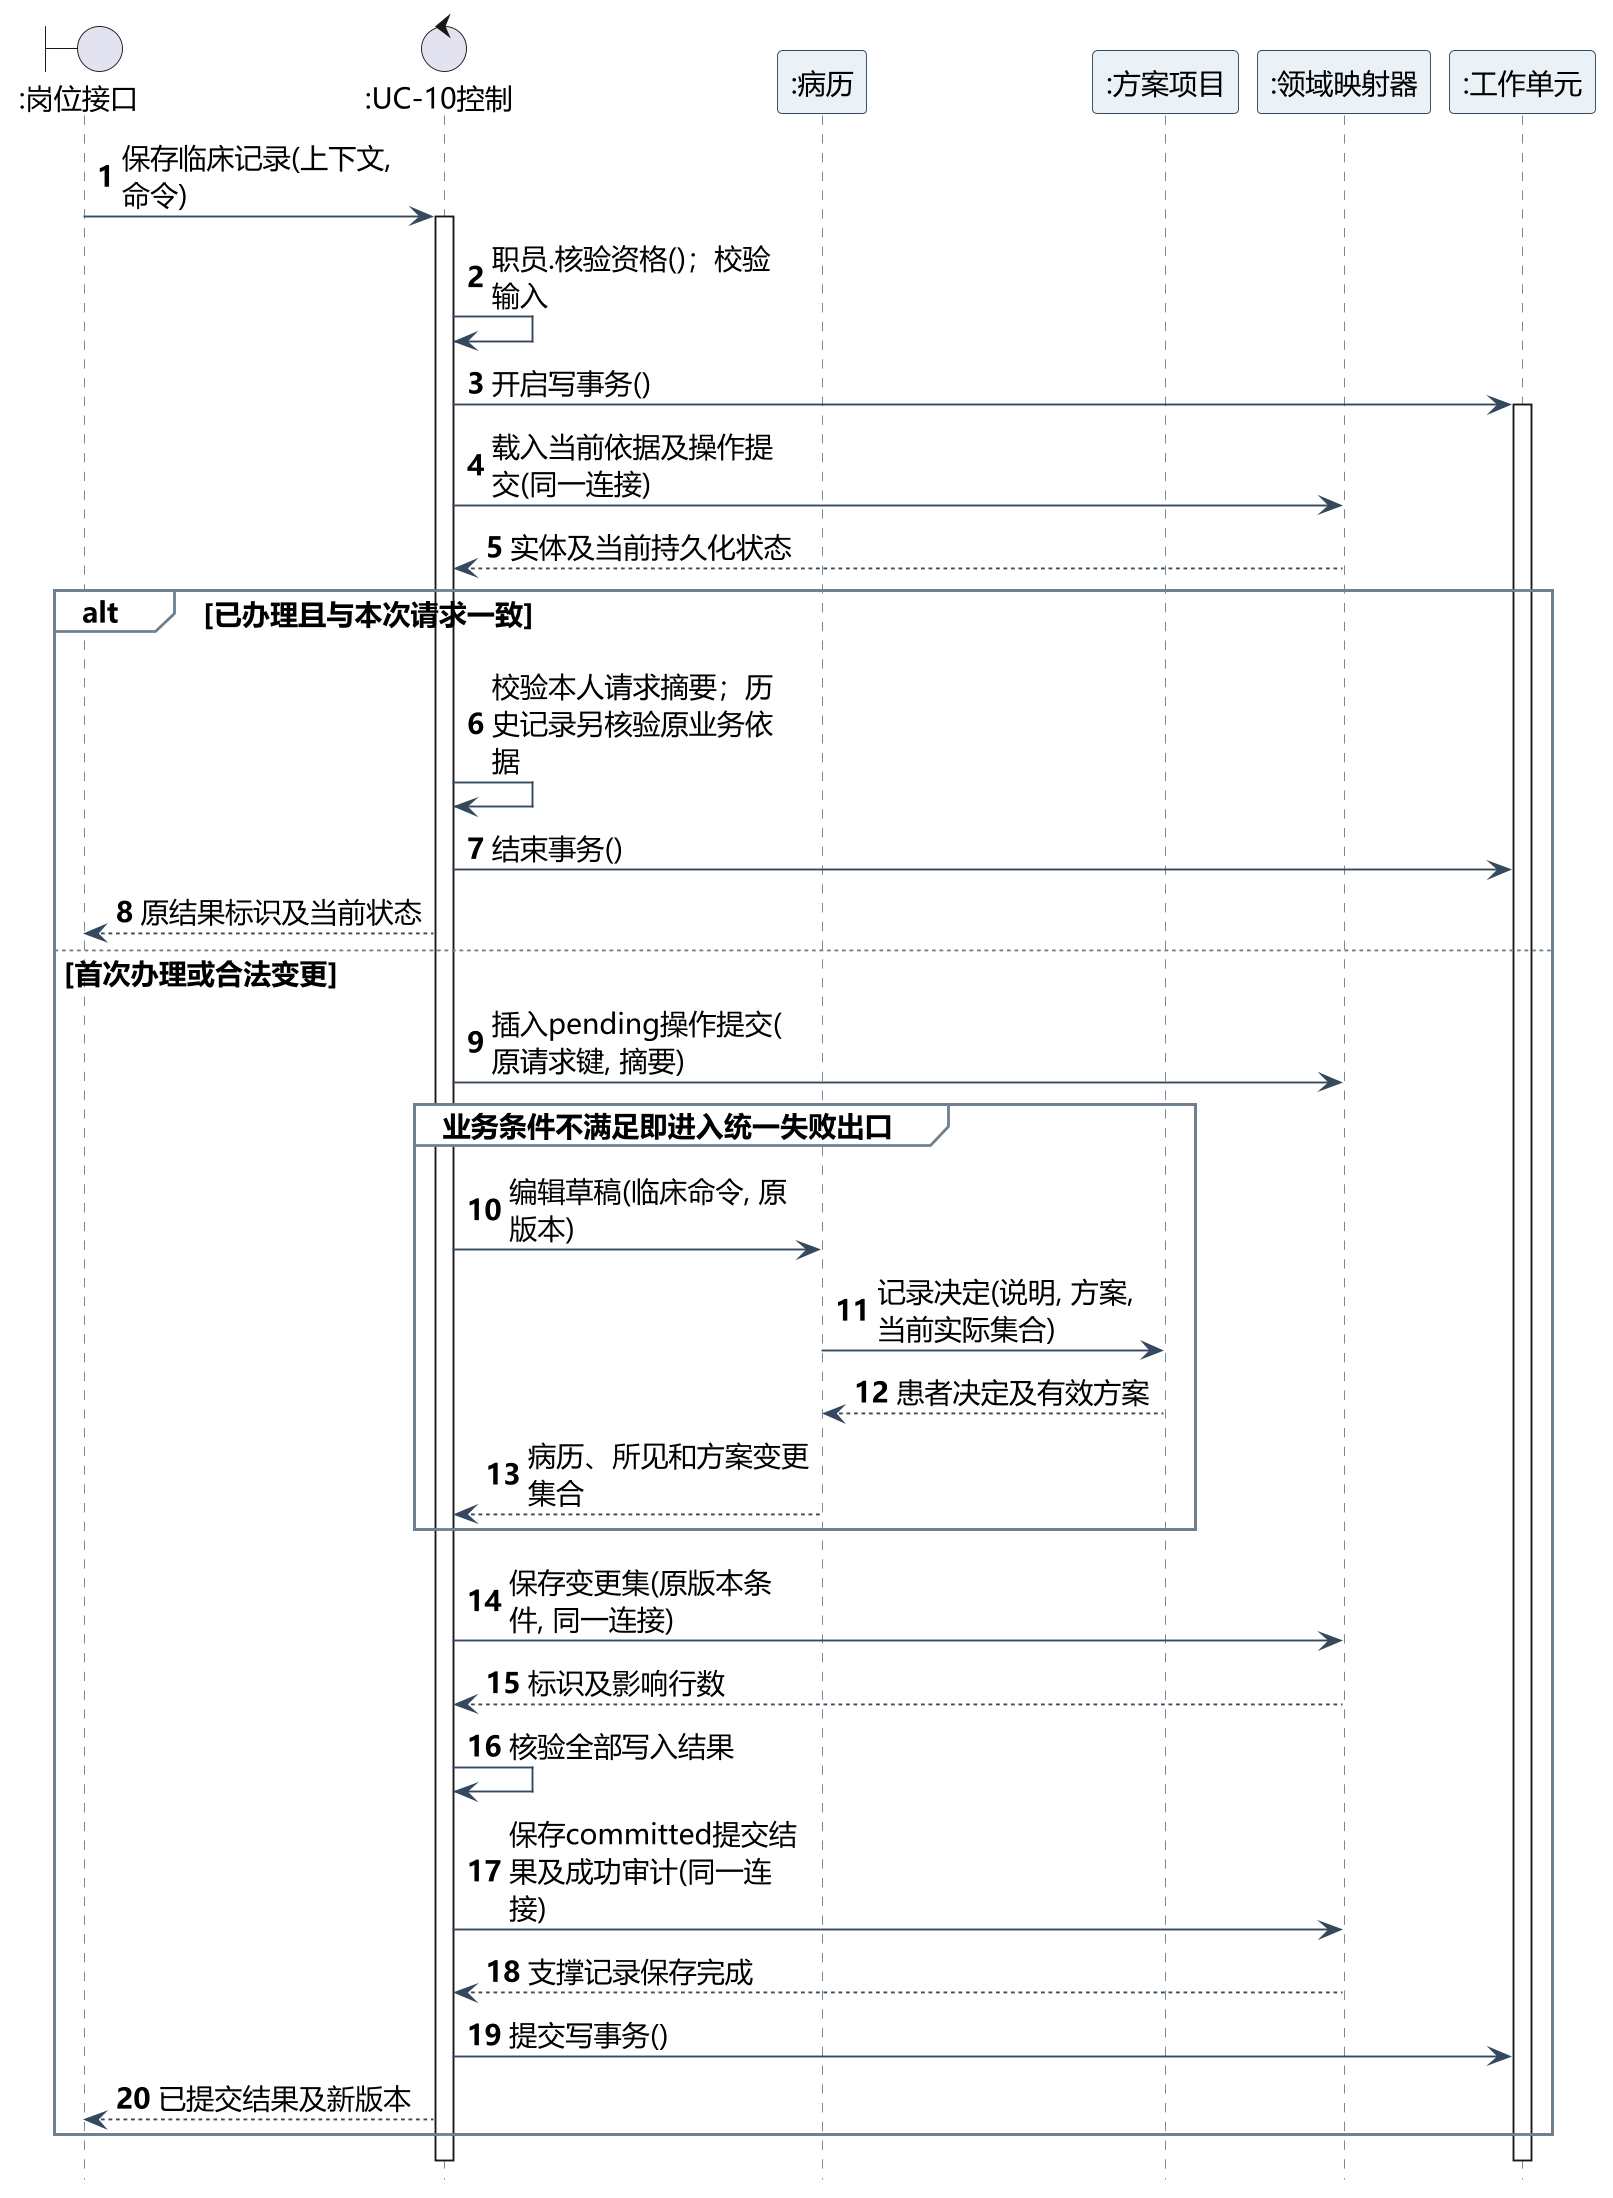

The diagram above was rendered by PlantUML. Its source (embedded in the PNG):
@startuml
skinparam backgroundColor white
skinparam shadowing false
skinparam defaultFontName Microsoft YaHei
skinparam defaultFontSize 15
skinparam dpi 180
skinparam ArrowColor #34495E
skinparam classAttributeIconSize 0
skinparam class {
 BackgroundColor white
 BorderColor #34495E
 HeaderBackgroundColor #EAF1F7
}
hide circle
skinparam nodesep 35
skinparam ranksep 45
hide footbox
skinparam maxMessageSize 155
skinparam sequence {
 ParticipantBackgroundColor #EAF1F7
 ParticipantBorderColor #34495E
 LifeLineBorderColor #708090
 GroupBackgroundColor white
 GroupBorderColor #708090
 MessageAlign left
}
autonumber
boundary ":岗位接口" as B
control ":UC-10控制" as K
participant ":病历" as E
participant ":方案项目" as P
participant ":领域映射器" as M
participant ":工作单元" as W
B -> K : 保存临床记录(上下文, 命令)
activate K
K -> K : 职员.核验资格()；校验输入
K -> W : 开启写事务()
activate W
K -> M : 载入当前依据及操作提交(同一连接)
M --> K : 实体及当前持久化状态
alt 已办理且与本次请求一致
K -> K : 校验本人请求摘要；历史记录另核验原业务依据
K -> W : 结束事务()
K --> B : 原结果标识及当前状态
else 首次办理或合法变更
K -> M : 插入pending操作提交(原请求键, 摘要)
group 业务条件不满足即进入统一失败出口
K -> E : 编辑草稿(临床命令, 原版本)
E -> P : 记录决定(说明, 方案, 当前实际集合)
P --> E : 患者决定及有效方案
E --> K : 病历、所见和方案变更集合
end
K -> M : 保存变更集(原版本条件, 同一连接)
M --> K : 标识及影响行数
K -> K : 核验全部写入结果
K -> M : 保存committed提交结果及成功审计(同一连接)
M --> K : 支撑记录保存完成
K -> W : 提交写事务()
K --> B : 已提交结果及新版本
end
deactivate W
deactivate K
@enduml